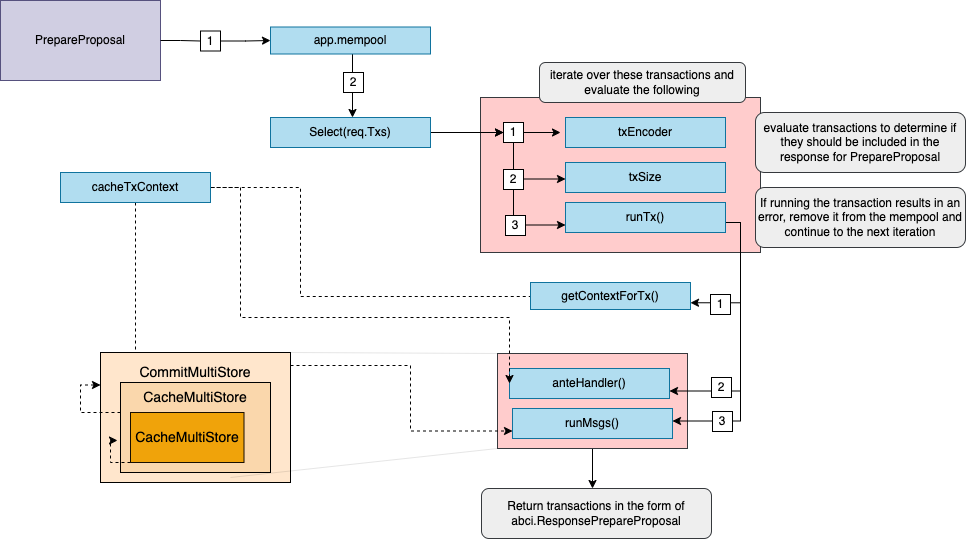

The diagram above was exported from draw.io. Its source (the exported page's mxGraphModel, read from the mxfile embedded in the PNG):
<mxGraphModel dx="895" dy="196" grid="1" gridSize="10" guides="1" tooltips="1" connect="1" arrows="1" fold="1" page="1" pageScale="1" pageWidth="827" pageHeight="1169" math="0" shadow="0">
  <root>
    <mxCell id="MiYpRJ2_Jxu0ahtNYRoc-0" />
    <mxCell id="MiYpRJ2_Jxu0ahtNYRoc-1" parent="MiYpRJ2_Jxu0ahtNYRoc-0" />
    <mxCell id="AP7j_pwzIasAgmad76wf-3" value="" style="rounded=0;whiteSpace=wrap;html=1;fontSize=12;fillColor=#ffcccc;strokeColor=#36393d;" vertex="1" parent="MiYpRJ2_Jxu0ahtNYRoc-1">
      <mxGeometry x="520" y="165" width="280" height="155" as="geometry" />
    </mxCell>
    <mxCell id="AP7j_pwzIasAgmad76wf-30" value="" style="edgeStyle=orthogonalEdgeStyle;rounded=0;orthogonalLoop=1;jettySize=auto;html=1;fontSize=14;" edge="1" parent="MiYpRJ2_Jxu0ahtNYRoc-1" source="AP7j_pwzIasAgmad76wf-2">
      <mxGeometry relative="1" as="geometry">
        <mxPoint x="632" y="556" as="targetPoint" />
      </mxGeometry>
    </mxCell>
    <mxCell id="AP7j_pwzIasAgmad76wf-2" value="" style="rounded=0;whiteSpace=wrap;html=1;fontSize=12;fillColor=#ffcccc;strokeColor=#36393d;" vertex="1" parent="MiYpRJ2_Jxu0ahtNYRoc-1">
      <mxGeometry x="537" y="421" width="190" height="95" as="geometry" />
    </mxCell>
    <mxCell id="PMyZa8y-DtG8ZGim6QiP-11" style="edgeStyle=orthogonalEdgeStyle;rounded=0;orthogonalLoop=1;jettySize=auto;html=1;entryX=0;entryY=0.5;entryDx=0;entryDy=0;fontSize=12;startArrow=none;" edge="1" parent="MiYpRJ2_Jxu0ahtNYRoc-1" source="PMyZa8y-DtG8ZGim6QiP-13" target="MiYpRJ2_Jxu0ahtNYRoc-3">
      <mxGeometry relative="1" as="geometry" />
    </mxCell>
    <mxCell id="MiYpRJ2_Jxu0ahtNYRoc-2" value="PrepareProposal" style="rounded=0;whiteSpace=wrap;html=1;fontSize=12;fillColor=#d0cee2;strokeColor=#56517e;" vertex="1" parent="MiYpRJ2_Jxu0ahtNYRoc-1">
      <mxGeometry x="40" y="68" width="160" height="80" as="geometry" />
    </mxCell>
    <mxCell id="PMyZa8y-DtG8ZGim6QiP-15" value="" style="edgeStyle=orthogonalEdgeStyle;rounded=0;orthogonalLoop=1;jettySize=auto;html=1;fontSize=12;startArrow=none;" edge="1" parent="MiYpRJ2_Jxu0ahtNYRoc-1" source="PMyZa8y-DtG8ZGim6QiP-29">
      <mxGeometry relative="1" as="geometry">
        <mxPoint x="282" y="108.5" as="sourcePoint" />
        <mxPoint x="392" y="185" as="targetPoint" />
        <Array as="points">
          <mxPoint x="392" y="109" />
        </Array>
      </mxGeometry>
    </mxCell>
    <mxCell id="AP7j_pwzIasAgmad76wf-11" style="edgeStyle=orthogonalEdgeStyle;rounded=0;orthogonalLoop=1;jettySize=auto;html=1;entryX=0.5;entryY=0;entryDx=0;entryDy=0;dashed=1;fontSize=12;exitX=0;exitY=0.25;exitDx=0;exitDy=0;" edge="1" parent="MiYpRJ2_Jxu0ahtNYRoc-1" source="aChUT5VPdeImdP_IeqWn-4" target="AP7j_pwzIasAgmad76wf-8">
      <mxGeometry relative="1" as="geometry">
        <Array as="points">
          <mxPoint x="570" y="364" />
          <mxPoint x="340" y="364" />
          <mxPoint x="340" y="255" />
          <mxPoint x="175" y="255" />
        </Array>
      </mxGeometry>
    </mxCell>
    <mxCell id="MiYpRJ2_Jxu0ahtNYRoc-3" value="app.mempool" style="rounded=0;whiteSpace=wrap;html=1;fontSize=12;fillColor=#b1ddf0;strokeColor=#10739e;" vertex="1" parent="MiYpRJ2_Jxu0ahtNYRoc-1">
      <mxGeometry x="310" y="94.5" width="160" height="27" as="geometry" />
    </mxCell>
    <mxCell id="PMyZa8y-DtG8ZGim6QiP-41" value="" style="edgeStyle=orthogonalEdgeStyle;rounded=0;orthogonalLoop=1;jettySize=auto;html=1;fontSize=12;" edge="1" parent="MiYpRJ2_Jxu0ahtNYRoc-1" source="MiYpRJ2_Jxu0ahtNYRoc-7">
      <mxGeometry relative="1" as="geometry">
        <mxPoint x="600" y="200" as="targetPoint" />
      </mxGeometry>
    </mxCell>
    <mxCell id="PMyZa8y-DtG8ZGim6QiP-43" value="" style="edgeStyle=orthogonalEdgeStyle;rounded=0;orthogonalLoop=1;jettySize=auto;html=1;fontSize=12;" edge="1" parent="MiYpRJ2_Jxu0ahtNYRoc-1" source="MiYpRJ2_Jxu0ahtNYRoc-7" target="PMyZa8y-DtG8ZGim6QiP-33">
      <mxGeometry relative="1" as="geometry" />
    </mxCell>
    <mxCell id="PMyZa8y-DtG8ZGim6QiP-44" value="" style="edgeStyle=orthogonalEdgeStyle;rounded=0;orthogonalLoop=1;jettySize=auto;html=1;fontSize=12;" edge="1" parent="MiYpRJ2_Jxu0ahtNYRoc-1" source="MiYpRJ2_Jxu0ahtNYRoc-7" target="PMyZa8y-DtG8ZGim6QiP-33">
      <mxGeometry relative="1" as="geometry" />
    </mxCell>
    <mxCell id="MiYpRJ2_Jxu0ahtNYRoc-7" value="Select(req.Txs)" style="rounded=0;whiteSpace=wrap;html=1;fontSize=12;fillColor=#b1ddf0;strokeColor=#10739e;" vertex="1" parent="MiYpRJ2_Jxu0ahtNYRoc-1">
      <mxGeometry x="310" y="185" width="160" height="30" as="geometry" />
    </mxCell>
    <mxCell id="MiYpRJ2_Jxu0ahtNYRoc-8" value="evaluate transactions to determine if they should be included in the response for PrepareProposal" style="rounded=1;whiteSpace=wrap;html=1;fontSize=12;fillColor=#eeeeee;strokeColor=#36393d;" vertex="1" parent="MiYpRJ2_Jxu0ahtNYRoc-1">
      <mxGeometry x="795" y="180" width="210" height="60" as="geometry" />
    </mxCell>
    <mxCell id="aChUT5VPdeImdP_IeqWn-13" style="edgeStyle=orthogonalEdgeStyle;rounded=0;orthogonalLoop=1;jettySize=auto;html=1;entryX=1;entryY=0.75;entryDx=0;entryDy=0;strokeWidth=1;fontSize=14;" edge="1" parent="MiYpRJ2_Jxu0ahtNYRoc-1" source="PMyZa8y-DtG8ZGim6QiP-0" target="AP7j_pwzIasAgmad76wf-0">
      <mxGeometry relative="1" as="geometry">
        <Array as="points">
          <mxPoint x="780" y="290" />
          <mxPoint x="780" y="459" />
        </Array>
      </mxGeometry>
    </mxCell>
    <mxCell id="aChUT5VPdeImdP_IeqWn-19" style="edgeStyle=orthogonalEdgeStyle;rounded=0;orthogonalLoop=1;jettySize=auto;html=1;entryX=1;entryY=0.75;entryDx=0;entryDy=0;strokeWidth=1;fontSize=14;" edge="1" parent="MiYpRJ2_Jxu0ahtNYRoc-1" source="PMyZa8y-DtG8ZGim6QiP-0" target="aChUT5VPdeImdP_IeqWn-4">
      <mxGeometry relative="1" as="geometry">
        <Array as="points">
          <mxPoint x="780" y="290" />
          <mxPoint x="780" y="370" />
        </Array>
      </mxGeometry>
    </mxCell>
    <mxCell id="aChUT5VPdeImdP_IeqWn-20" style="edgeStyle=orthogonalEdgeStyle;rounded=0;orthogonalLoop=1;jettySize=auto;html=1;entryX=1;entryY=0.75;entryDx=0;entryDy=0;strokeWidth=1;fontSize=14;" edge="1" parent="MiYpRJ2_Jxu0ahtNYRoc-1">
      <mxGeometry relative="1" as="geometry">
        <mxPoint x="765" y="290" as="sourcePoint" />
        <mxPoint x="712" y="488.5" as="targetPoint" />
        <Array as="points">
          <mxPoint x="780" y="290" />
          <mxPoint x="780" y="489" />
        </Array>
      </mxGeometry>
    </mxCell>
    <mxCell id="PMyZa8y-DtG8ZGim6QiP-0" value="runTx()" style="rounded=0;whiteSpace=wrap;html=1;fontSize=12;fillColor=#b1ddf0;strokeColor=#10739e;" vertex="1" parent="MiYpRJ2_Jxu0ahtNYRoc-1">
      <mxGeometry x="605" y="270" width="160" height="30" as="geometry" />
    </mxCell>
    <mxCell id="PMyZa8y-DtG8ZGim6QiP-1" value="iterate over these transactions and evaluate the following" style="rounded=1;whiteSpace=wrap;html=1;fontSize=12;fillColor=#eeeeee;strokeColor=#36393d;" vertex="1" parent="MiYpRJ2_Jxu0ahtNYRoc-1">
      <mxGeometry x="579" y="130" width="206" height="40" as="geometry" />
    </mxCell>
    <mxCell id="PMyZa8y-DtG8ZGim6QiP-2" value="txEncoder" style="rounded=0;whiteSpace=wrap;html=1;fontSize=12;fillColor=#b1ddf0;strokeColor=#10739e;" vertex="1" parent="MiYpRJ2_Jxu0ahtNYRoc-1">
      <mxGeometry x="605" y="185" width="160" height="30" as="geometry" />
    </mxCell>
    <mxCell id="PMyZa8y-DtG8ZGim6QiP-3" value="txSize" style="rounded=0;whiteSpace=wrap;html=1;fontSize=12;fillColor=#b1ddf0;strokeColor=#10739e;" vertex="1" parent="MiYpRJ2_Jxu0ahtNYRoc-1">
      <mxGeometry x="605" y="230" width="160" height="30" as="geometry" />
    </mxCell>
    <mxCell id="PMyZa8y-DtG8ZGim6QiP-4" value="If running the transaction results in an error, remove it from the mempool and continue to the next iteration" style="rounded=1;whiteSpace=wrap;html=1;fontSize=12;fillColor=#eeeeee;strokeColor=#36393d;" vertex="1" parent="MiYpRJ2_Jxu0ahtNYRoc-1">
      <mxGeometry x="795" y="255" width="210" height="60" as="geometry" />
    </mxCell>
    <mxCell id="PMyZa8y-DtG8ZGim6QiP-20" value="" style="edgeStyle=orthogonalEdgeStyle;rounded=0;orthogonalLoop=1;jettySize=auto;html=1;entryX=0;entryY=0.5;entryDx=0;entryDy=0;fontSize=12;endArrow=none;" edge="1" parent="MiYpRJ2_Jxu0ahtNYRoc-1" source="MiYpRJ2_Jxu0ahtNYRoc-2" target="PMyZa8y-DtG8ZGim6QiP-13">
      <mxGeometry relative="1" as="geometry">
        <mxPoint x="200" y="108" as="sourcePoint" />
        <mxPoint x="310" y="108" as="targetPoint" />
      </mxGeometry>
    </mxCell>
    <mxCell id="PMyZa8y-DtG8ZGim6QiP-13" value="1" style="rounded=0;whiteSpace=wrap;html=1;fontSize=12;" vertex="1" parent="MiYpRJ2_Jxu0ahtNYRoc-1">
      <mxGeometry x="240" y="98.5" width="20" height="20" as="geometry" />
    </mxCell>
    <mxCell id="PMyZa8y-DtG8ZGim6QiP-26" value="Return transactions in the form of abci.ResponsePrepareProposal" style="rounded=1;whiteSpace=wrap;html=1;fontSize=12;fillColor=#eeeeee;strokeColor=#36393d;" vertex="1" parent="MiYpRJ2_Jxu0ahtNYRoc-1">
      <mxGeometry x="521" y="556" width="230" height="50" as="geometry" />
    </mxCell>
    <mxCell id="PMyZa8y-DtG8ZGim6QiP-29" value="2" style="rounded=0;whiteSpace=wrap;html=1;fontSize=12;" vertex="1" parent="MiYpRJ2_Jxu0ahtNYRoc-1">
      <mxGeometry x="383" y="140" width="20" height="20" as="geometry" />
    </mxCell>
    <mxCell id="PMyZa8y-DtG8ZGim6QiP-47" value="" style="edgeStyle=orthogonalEdgeStyle;rounded=0;orthogonalLoop=1;jettySize=auto;html=1;fontSize=12;entryX=0;entryY=0.75;entryDx=0;entryDy=0;" edge="1" parent="MiYpRJ2_Jxu0ahtNYRoc-1">
      <mxGeometry relative="1" as="geometry">
        <mxPoint x="553" y="204" as="sourcePoint" />
        <mxPoint x="605" y="246.5" as="targetPoint" />
        <Array as="points">
          <mxPoint x="553" y="247" />
        </Array>
      </mxGeometry>
    </mxCell>
    <mxCell id="PMyZa8y-DtG8ZGim6QiP-49" style="edgeStyle=orthogonalEdgeStyle;rounded=0;orthogonalLoop=1;jettySize=auto;html=1;fontSize=12;entryX=0;entryY=0.75;entryDx=0;entryDy=0;" edge="1" parent="MiYpRJ2_Jxu0ahtNYRoc-1" source="PMyZa8y-DtG8ZGim6QiP-33" target="PMyZa8y-DtG8ZGim6QiP-0">
      <mxGeometry relative="1" as="geometry">
        <mxPoint x="553" y="300" as="targetPoint" />
        <Array as="points">
          <mxPoint x="553" y="293" />
        </Array>
      </mxGeometry>
    </mxCell>
    <mxCell id="PMyZa8y-DtG8ZGim6QiP-33" value="1" style="rounded=0;whiteSpace=wrap;html=1;fontSize=12;" vertex="1" parent="MiYpRJ2_Jxu0ahtNYRoc-1">
      <mxGeometry x="543" y="190" width="20" height="20" as="geometry" />
    </mxCell>
    <mxCell id="PMyZa8y-DtG8ZGim6QiP-36" value="3" style="rounded=0;whiteSpace=wrap;html=1;fontSize=12;" vertex="1" parent="MiYpRJ2_Jxu0ahtNYRoc-1">
      <mxGeometry x="545" y="283" width="20" height="20" as="geometry" />
    </mxCell>
    <mxCell id="PMyZa8y-DtG8ZGim6QiP-32" value="2" style="rounded=0;whiteSpace=wrap;html=1;fontSize=12;" vertex="1" parent="MiYpRJ2_Jxu0ahtNYRoc-1">
      <mxGeometry x="543" y="237" width="20" height="20" as="geometry" />
    </mxCell>
    <mxCell id="AP7j_pwzIasAgmad76wf-0" value="anteHandler()" style="rounded=0;whiteSpace=wrap;html=1;fontSize=12;fillColor=#b1ddf0;strokeColor=#10739e;" vertex="1" parent="MiYpRJ2_Jxu0ahtNYRoc-1">
      <mxGeometry x="549" y="436" width="160" height="30" as="geometry" />
    </mxCell>
    <mxCell id="AP7j_pwzIasAgmad76wf-1" value="runMsgs()" style="rounded=0;whiteSpace=wrap;html=1;fontSize=12;fillColor=#b1ddf0;strokeColor=#10739e;" vertex="1" parent="MiYpRJ2_Jxu0ahtNYRoc-1">
      <mxGeometry x="552" y="476" width="160" height="30" as="geometry" />
    </mxCell>
    <mxCell id="AP7j_pwzIasAgmad76wf-9" style="edgeStyle=orthogonalEdgeStyle;rounded=0;orthogonalLoop=1;jettySize=auto;html=1;entryX=0;entryY=0.75;entryDx=0;entryDy=0;dashed=1;fontSize=12;" edge="1" parent="MiYpRJ2_Jxu0ahtNYRoc-1" source="AP7j_pwzIasAgmad76wf-8" target="AP7j_pwzIasAgmad76wf-1">
      <mxGeometry relative="1" as="geometry">
        <Array as="points">
          <mxPoint x="175" y="433" />
          <mxPoint x="450" y="433" />
        </Array>
      </mxGeometry>
    </mxCell>
    <mxCell id="AP7j_pwzIasAgmad76wf-10" style="edgeStyle=orthogonalEdgeStyle;rounded=0;orthogonalLoop=1;jettySize=auto;html=1;entryX=0;entryY=0.5;entryDx=0;entryDy=0;dashed=1;fontSize=12;" edge="1" parent="MiYpRJ2_Jxu0ahtNYRoc-1" source="AP7j_pwzIasAgmad76wf-8" target="AP7j_pwzIasAgmad76wf-0">
      <mxGeometry relative="1" as="geometry">
        <Array as="points">
          <mxPoint x="280" y="255" />
          <mxPoint x="280" y="385" />
        </Array>
      </mxGeometry>
    </mxCell>
    <mxCell id="AP7j_pwzIasAgmad76wf-8" value="cacheTxContext" style="rounded=0;whiteSpace=wrap;html=1;fontSize=12;fillColor=#b1ddf0;strokeColor=#10739e;" vertex="1" parent="MiYpRJ2_Jxu0ahtNYRoc-1">
      <mxGeometry x="100" y="240" width="150" height="30" as="geometry" />
    </mxCell>
    <mxCell id="AP7j_pwzIasAgmad76wf-12" value="" style="rounded=0;whiteSpace=wrap;html=1;fontSize=12;fillColor=#ffe6cc;strokeColor=#000000;" vertex="1" parent="MiYpRJ2_Jxu0ahtNYRoc-1">
      <mxGeometry x="140" y="420" width="190" height="130" as="geometry" />
    </mxCell>
    <mxCell id="AP7j_pwzIasAgmad76wf-22" style="edgeStyle=orthogonalEdgeStyle;rounded=0;orthogonalLoop=1;jettySize=auto;html=1;dashed=1;fontSize=14;entryX=0;entryY=0.25;entryDx=0;entryDy=0;" edge="1" parent="MiYpRJ2_Jxu0ahtNYRoc-1" source="AP7j_pwzIasAgmad76wf-14" target="AP7j_pwzIasAgmad76wf-12">
      <mxGeometry relative="1" as="geometry">
        <mxPoint x="70" y="480" as="targetPoint" />
        <Array as="points">
          <mxPoint x="120" y="480" />
          <mxPoint x="120" y="453" />
        </Array>
      </mxGeometry>
    </mxCell>
    <mxCell id="AP7j_pwzIasAgmad76wf-14" value="" style="rounded=0;whiteSpace=wrap;html=1;fontSize=12;fillColor=#fad7ac;strokeColor=#000000;" vertex="1" parent="MiYpRJ2_Jxu0ahtNYRoc-1">
      <mxGeometry x="160" y="450" width="150" height="90" as="geometry" />
    </mxCell>
    <mxCell id="AP7j_pwzIasAgmad76wf-26" style="edgeStyle=orthogonalEdgeStyle;rounded=0;orthogonalLoop=1;jettySize=auto;html=1;entryX=-0.02;entryY=0.644;entryDx=0;entryDy=0;entryPerimeter=0;dashed=1;fontSize=14;" edge="1" parent="MiYpRJ2_Jxu0ahtNYRoc-1" source="AP7j_pwzIasAgmad76wf-16" target="AP7j_pwzIasAgmad76wf-14">
      <mxGeometry relative="1" as="geometry">
        <Array as="points">
          <mxPoint x="150" y="530" />
          <mxPoint x="150" y="508" />
        </Array>
      </mxGeometry>
    </mxCell>
    <mxCell id="AP7j_pwzIasAgmad76wf-16" value="&lt;font style=&quot;font-size: 14px;&quot;&gt;CacheMultiStore&lt;/font&gt;" style="rounded=0;whiteSpace=wrap;html=1;fontSize=12;fillColor=#f0a30a;fontColor=#000000;strokeColor=#170E00;" vertex="1" parent="MiYpRJ2_Jxu0ahtNYRoc-1">
      <mxGeometry x="170" y="480" width="113.5" height="50" as="geometry" />
    </mxCell>
    <mxCell id="AP7j_pwzIasAgmad76wf-19" value="&lt;font style=&quot;font-size: 14px;&quot;&gt;CacheMultiStore&lt;/font&gt;" style="rounded=0;whiteSpace=wrap;html=1;fontSize=12;fillColor=none;strokeColor=none;" vertex="1" parent="MiYpRJ2_Jxu0ahtNYRoc-1">
      <mxGeometry x="160" y="450" width="150" height="30" as="geometry" />
    </mxCell>
    <mxCell id="AP7j_pwzIasAgmad76wf-20" value="&lt;font style=&quot;font-size: 14px;&quot;&gt;CommitMultiStore&lt;/font&gt;" style="rounded=0;whiteSpace=wrap;html=1;fontSize=12;fillColor=none;strokeColor=none;" vertex="1" parent="MiYpRJ2_Jxu0ahtNYRoc-1">
      <mxGeometry x="160" y="425" width="150" height="30" as="geometry" />
    </mxCell>
    <mxCell id="aChUT5VPdeImdP_IeqWn-0" value="" style="endArrow=none;dashed=1;html=1;rounded=0;strokeWidth=0;fontSize=14;exitX=1;exitY=0;exitDx=0;exitDy=0;entryX=0;entryY=0;entryDx=0;entryDy=0;" edge="1" parent="MiYpRJ2_Jxu0ahtNYRoc-1" source="AP7j_pwzIasAgmad76wf-12" target="AP7j_pwzIasAgmad76wf-2">
      <mxGeometry width="50" height="50" relative="1" as="geometry">
        <mxPoint x="490" y="425" as="sourcePoint" />
        <mxPoint x="540" y="375" as="targetPoint" />
      </mxGeometry>
    </mxCell>
    <mxCell id="aChUT5VPdeImdP_IeqWn-1" value="" style="endArrow=none;dashed=1;html=1;rounded=0;strokeWidth=0;fontSize=14;entryX=0;entryY=1;entryDx=0;entryDy=0;" edge="1" parent="MiYpRJ2_Jxu0ahtNYRoc-1" target="AP7j_pwzIasAgmad76wf-2">
      <mxGeometry width="50" height="50" relative="1" as="geometry">
        <mxPoint x="270" y="545" as="sourcePoint" />
        <mxPoint x="580" y="510" as="targetPoint" />
      </mxGeometry>
    </mxCell>
    <mxCell id="aChUT5VPdeImdP_IeqWn-4" value="getContextForTx()" style="rounded=0;whiteSpace=wrap;html=1;fontSize=12;fillColor=#b1ddf0;strokeColor=#10739e;" vertex="1" parent="MiYpRJ2_Jxu0ahtNYRoc-1">
      <mxGeometry x="570" y="350" width="160" height="27" as="geometry" />
    </mxCell>
    <mxCell id="aChUT5VPdeImdP_IeqWn-10" value="2" style="rounded=0;whiteSpace=wrap;html=1;fontSize=12;" vertex="1" parent="MiYpRJ2_Jxu0ahtNYRoc-1">
      <mxGeometry x="751" y="445" width="20" height="20" as="geometry" />
    </mxCell>
    <mxCell id="aChUT5VPdeImdP_IeqWn-8" value="1" style="rounded=0;whiteSpace=wrap;html=1;fontSize=12;" vertex="1" parent="MiYpRJ2_Jxu0ahtNYRoc-1">
      <mxGeometry x="750" y="362" width="20" height="20" as="geometry" />
    </mxCell>
    <mxCell id="aChUT5VPdeImdP_IeqWn-21" value="3" style="rounded=0;whiteSpace=wrap;html=1;fontSize=12;" vertex="1" parent="MiYpRJ2_Jxu0ahtNYRoc-1">
      <mxGeometry x="752" y="479" width="20" height="20" as="geometry" />
    </mxCell>
  </root>
</mxGraphModel>